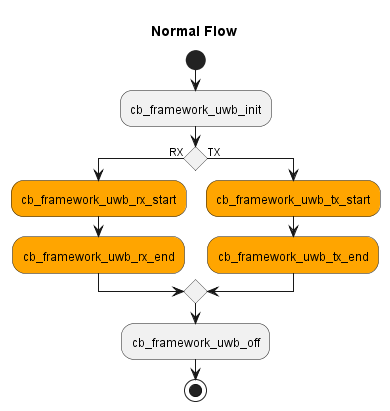

The diagram above was rendered by PlantUML. Its source (embedded in the PNG):
@startuml
Title Normal Flow
start
:cb_framework_uwb_init;
if () then (RX)
    #orange:cb_framework_uwb_rx_start;
    #orange:cb_framework_uwb_rx_end;
else (TX)
    #orange:cb_framework_uwb_tx_start;
    #orange:cb_framework_uwb_tx_end;

endif
:cb_framework_uwb_off;
stop
@enduml